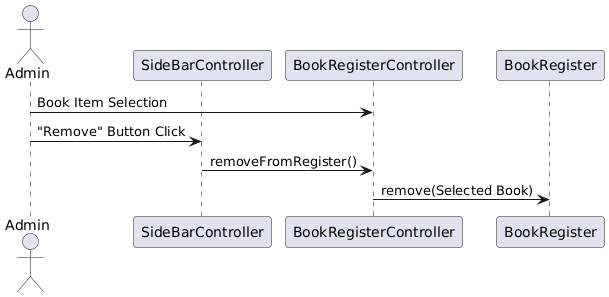

The diagram above was rendered by PlantUML. Its source (embedded in the PNG):
@startuml
actor Admin
participant SideBarController
participant BookRegisterController
participant BookRegister

Admin -> BookRegisterController : Book Item Selection
Admin -> SideBarController : "Remove" Button Click
SideBarController -> BookRegisterController : removeFromRegister()
BookRegisterController -> BookRegister : remove(Selected Book)
@enduml